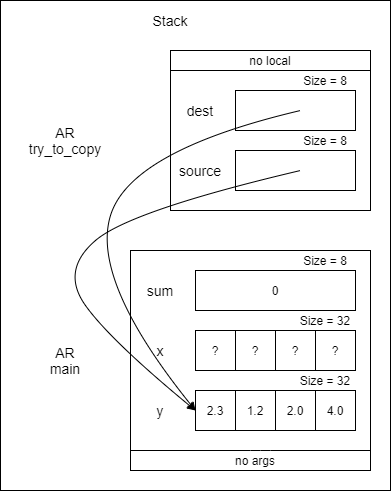

The diagram above was exported from draw.io. Its source (the exported page's mxGraphModel, read from the mxfile embedded in the PNG):
<mxGraphModel dx="1038" dy="607" grid="1" gridSize="10" guides="1" tooltips="1" connect="1" arrows="1" fold="1" page="1" pageScale="1" pageWidth="850" pageHeight="1100" math="0" shadow="0">
  <root>
    <mxCell id="0" />
    <mxCell id="1" parent="0" />
    <mxCell id="iGoI_lAYBzSONHr9pIAx-1" value="" style="rounded=0;whiteSpace=wrap;html=1;hachureGap=4;pointerEvents=0;" parent="1" vertex="1">
      <mxGeometry x="230" y="110" width="390" height="490" as="geometry" />
    </mxCell>
    <mxCell id="-J-WdFY4FVhUUzE6Xc3R-29" value="" style="rounded=0;whiteSpace=wrap;html=1;" parent="1" vertex="1">
      <mxGeometry x="400" y="160" width="200" height="160" as="geometry" />
    </mxCell>
    <mxCell id="yJ5DlT5XaR_W2ScQlry7-20" value="Stack" style="text;html=1;strokeColor=none;fillColor=none;align=center;verticalAlign=middle;whiteSpace=wrap;rounded=0;fontSize=14;" parent="1" vertex="1">
      <mxGeometry x="360" y="110" width="80" height="40" as="geometry" />
    </mxCell>
    <mxCell id="-J-WdFY4FVhUUzE6Xc3R-10" value="AR&lt;br style=&quot;font-size: 14px&quot;&gt;main" style="text;html=1;strokeColor=none;fillColor=none;align=center;verticalAlign=middle;whiteSpace=wrap;rounded=0;fontSize=14;" parent="1" vertex="1">
      <mxGeometry x="255" y="450" width="80" height="40" as="geometry" />
    </mxCell>
    <mxCell id="-J-WdFY4FVhUUzE6Xc3R-25" value="" style="group" parent="1" vertex="1" connectable="0">
      <mxGeometry x="360" y="360" width="240" height="220" as="geometry" />
    </mxCell>
    <mxCell id="-J-WdFY4FVhUUzE6Xc3R-4" value="" style="rounded=0;whiteSpace=wrap;html=1;" parent="-J-WdFY4FVhUUzE6Xc3R-25" vertex="1">
      <mxGeometry width="240" height="220" as="geometry" />
    </mxCell>
    <mxCell id="-J-WdFY4FVhUUzE6Xc3R-5" value="0" style="rounded=0;whiteSpace=wrap;html=1;" parent="-J-WdFY4FVhUUzE6Xc3R-25" vertex="1">
      <mxGeometry x="65" y="20" width="160" height="40" as="geometry" />
    </mxCell>
    <mxCell id="-J-WdFY4FVhUUzE6Xc3R-6" value="" style="endArrow=none;html=1;" parent="-J-WdFY4FVhUUzE6Xc3R-25" edge="1">
      <mxGeometry x="-155" width="50" height="50" as="geometry">
        <mxPoint y="200" as="sourcePoint" />
        <mxPoint x="240" y="200" as="targetPoint" />
        <Array as="points">
          <mxPoint x="130" y="200" />
        </Array>
      </mxGeometry>
    </mxCell>
    <mxCell id="-J-WdFY4FVhUUzE6Xc3R-7" value="sum" style="text;html=1;strokeColor=none;fillColor=none;align=center;verticalAlign=middle;whiteSpace=wrap;rounded=0;fontSize=14;" parent="-J-WdFY4FVhUUzE6Xc3R-25" vertex="1">
      <mxGeometry x="10" y="30" width="40" height="20" as="geometry" />
    </mxCell>
    <mxCell id="-J-WdFY4FVhUUzE6Xc3R-8" value="x" style="text;html=1;strokeColor=none;fillColor=none;align=center;verticalAlign=middle;whiteSpace=wrap;rounded=0;fontSize=14;" parent="-J-WdFY4FVhUUzE6Xc3R-25" vertex="1">
      <mxGeometry x="10" y="90" width="40" height="20" as="geometry" />
    </mxCell>
    <mxCell id="-J-WdFY4FVhUUzE6Xc3R-9" value="no args" style="text;html=1;strokeColor=none;fillColor=none;align=center;verticalAlign=middle;whiteSpace=wrap;rounded=0;" parent="-J-WdFY4FVhUUzE6Xc3R-25" vertex="1">
      <mxGeometry x="80" y="200" width="90" height="20" as="geometry" />
    </mxCell>
    <mxCell id="-J-WdFY4FVhUUzE6Xc3R-11" value="y" style="text;html=1;strokeColor=none;fillColor=none;align=center;verticalAlign=middle;whiteSpace=wrap;rounded=0;fontSize=14;" parent="-J-WdFY4FVhUUzE6Xc3R-25" vertex="1">
      <mxGeometry x="10" y="150" width="40" height="20" as="geometry" />
    </mxCell>
    <mxCell id="-J-WdFY4FVhUUzE6Xc3R-12" value="" style="group" parent="-J-WdFY4FVhUUzE6Xc3R-25" vertex="1" connectable="0">
      <mxGeometry x="65" y="80" width="160" height="40" as="geometry" />
    </mxCell>
    <mxCell id="-J-WdFY4FVhUUzE6Xc3R-13" value="?" style="whiteSpace=wrap;html=1;aspect=fixed;" parent="-J-WdFY4FVhUUzE6Xc3R-12" vertex="1">
      <mxGeometry width="40" height="40" as="geometry" />
    </mxCell>
    <mxCell id="-J-WdFY4FVhUUzE6Xc3R-14" value="?" style="whiteSpace=wrap;html=1;aspect=fixed;" parent="-J-WdFY4FVhUUzE6Xc3R-12" vertex="1">
      <mxGeometry x="40" width="40" height="40" as="geometry" />
    </mxCell>
    <mxCell id="-J-WdFY4FVhUUzE6Xc3R-15" value="?" style="whiteSpace=wrap;html=1;aspect=fixed;" parent="-J-WdFY4FVhUUzE6Xc3R-12" vertex="1">
      <mxGeometry x="80" width="40" height="40" as="geometry" />
    </mxCell>
    <mxCell id="-J-WdFY4FVhUUzE6Xc3R-16" value="?" style="whiteSpace=wrap;html=1;aspect=fixed;" parent="-J-WdFY4FVhUUzE6Xc3R-12" vertex="1">
      <mxGeometry x="120" width="40" height="40" as="geometry" />
    </mxCell>
    <mxCell id="-J-WdFY4FVhUUzE6Xc3R-17" value="" style="group" parent="-J-WdFY4FVhUUzE6Xc3R-25" vertex="1" connectable="0">
      <mxGeometry x="65" y="140" width="160" height="40" as="geometry" />
    </mxCell>
    <mxCell id="-J-WdFY4FVhUUzE6Xc3R-18" value="2.3" style="whiteSpace=wrap;html=1;aspect=fixed;" parent="-J-WdFY4FVhUUzE6Xc3R-17" vertex="1">
      <mxGeometry width="40" height="40" as="geometry" />
    </mxCell>
    <mxCell id="-J-WdFY4FVhUUzE6Xc3R-19" value="1.2" style="whiteSpace=wrap;html=1;aspect=fixed;" parent="-J-WdFY4FVhUUzE6Xc3R-17" vertex="1">
      <mxGeometry x="40" width="40" height="40" as="geometry" />
    </mxCell>
    <mxCell id="-J-WdFY4FVhUUzE6Xc3R-20" value="2.0" style="whiteSpace=wrap;html=1;aspect=fixed;" parent="-J-WdFY4FVhUUzE6Xc3R-17" vertex="1">
      <mxGeometry x="80" width="40" height="40" as="geometry" />
    </mxCell>
    <mxCell id="-J-WdFY4FVhUUzE6Xc3R-21" value="4.0" style="whiteSpace=wrap;html=1;aspect=fixed;" parent="-J-WdFY4FVhUUzE6Xc3R-17" vertex="1">
      <mxGeometry x="120" width="40" height="40" as="geometry" />
    </mxCell>
    <mxCell id="7y2528Uc5XXX2zr9H_km-3" value="Size = 8" style="text;html=1;strokeColor=none;fillColor=none;align=center;verticalAlign=middle;whiteSpace=wrap;rounded=0;hachureGap=4;pointerEvents=0;" vertex="1" parent="-J-WdFY4FVhUUzE6Xc3R-25">
      <mxGeometry x="165" width="60" height="20" as="geometry" />
    </mxCell>
    <mxCell id="7y2528Uc5XXX2zr9H_km-5" value="Size = 32" style="text;html=1;strokeColor=none;fillColor=none;align=center;verticalAlign=middle;whiteSpace=wrap;rounded=0;hachureGap=4;pointerEvents=0;" vertex="1" parent="-J-WdFY4FVhUUzE6Xc3R-25">
      <mxGeometry x="165" y="120" width="60" height="20" as="geometry" />
    </mxCell>
    <mxCell id="7y2528Uc5XXX2zr9H_km-4" value="Size = 32" style="text;html=1;strokeColor=none;fillColor=none;align=center;verticalAlign=middle;whiteSpace=wrap;rounded=0;hachureGap=4;pointerEvents=0;" vertex="1" parent="-J-WdFY4FVhUUzE6Xc3R-25">
      <mxGeometry x="165" y="60" width="60" height="20" as="geometry" />
    </mxCell>
    <mxCell id="yJ5DlT5XaR_W2ScQlry7-10" value="" style="endArrow=none;html=1;" parent="1" edge="1">
      <mxGeometry x="230" y="160" width="50" height="50" as="geometry">
        <mxPoint x="400" y="180" as="sourcePoint" />
        <mxPoint x="600" y="180" as="targetPoint" />
      </mxGeometry>
    </mxCell>
    <mxCell id="yJ5DlT5XaR_W2ScQlry7-15" value="AR&lt;br&gt;try_to_copy" style="text;html=1;strokeColor=none;fillColor=none;align=center;verticalAlign=middle;whiteSpace=wrap;rounded=0;fontSize=14;" parent="1" vertex="1">
      <mxGeometry x="230" y="230" width="130" height="40" as="geometry" />
    </mxCell>
    <mxCell id="yJ5DlT5XaR_W2ScQlry7-17" value="" style="rounded=0;whiteSpace=wrap;html=1;" parent="1" vertex="1">
      <mxGeometry x="465" y="260" width="120" height="40" as="geometry" />
    </mxCell>
    <mxCell id="yJ5DlT5XaR_W2ScQlry7-18" value="dest" style="text;html=1;strokeColor=none;fillColor=none;align=center;verticalAlign=middle;whiteSpace=wrap;rounded=0;fontSize=14;" parent="1" vertex="1">
      <mxGeometry x="410" y="210" width="40" height="20" as="geometry" />
    </mxCell>
    <mxCell id="yJ5DlT5XaR_W2ScQlry7-19" value="source" style="text;html=1;strokeColor=none;fillColor=none;align=center;verticalAlign=middle;whiteSpace=wrap;rounded=0;fontSize=14;" parent="1" vertex="1">
      <mxGeometry x="410" y="270" width="40" height="20" as="geometry" />
    </mxCell>
    <mxCell id="yJ5DlT5XaR_W2ScQlry7-27" value="no local" style="text;html=1;strokeColor=none;fillColor=none;align=center;verticalAlign=middle;whiteSpace=wrap;rounded=0;" parent="1" vertex="1">
      <mxGeometry x="455" y="160" width="90" height="20" as="geometry" />
    </mxCell>
    <mxCell id="-J-WdFY4FVhUUzE6Xc3R-30" value="" style="rounded=0;whiteSpace=wrap;html=1;" parent="1" vertex="1">
      <mxGeometry x="465" y="200" width="120" height="40" as="geometry" />
    </mxCell>
    <mxCell id="-J-WdFY4FVhUUzE6Xc3R-2" value="" style="curved=1;endArrow=classic;html=1;fontSize=14;entryX=0;entryY=0.5;entryDx=0;entryDy=0;" parent="1" target="-J-WdFY4FVhUUzE6Xc3R-18" edge="1">
      <mxGeometry width="50" height="50" relative="1" as="geometry">
        <mxPoint x="530" y="220" as="sourcePoint" />
        <mxPoint x="570" y="430" as="targetPoint" />
        <Array as="points">
          <mxPoint x="360" y="260" />
          <mxPoint x="320" y="390" />
        </Array>
      </mxGeometry>
    </mxCell>
    <mxCell id="-J-WdFY4FVhUUzE6Xc3R-31" value="" style="curved=1;endArrow=classic;html=1;fontSize=14;entryX=0;entryY=0.5;entryDx=0;entryDy=0;" parent="1" target="-J-WdFY4FVhUUzE6Xc3R-18" edge="1">
      <mxGeometry width="50" height="50" relative="1" as="geometry">
        <mxPoint x="530" y="280" as="sourcePoint" />
        <mxPoint x="425" y="580" as="targetPoint" />
        <Array as="points">
          <mxPoint x="360" y="320" />
          <mxPoint x="290" y="380" />
          <mxPoint x="340" y="450" />
        </Array>
      </mxGeometry>
    </mxCell>
    <mxCell id="7y2528Uc5XXX2zr9H_km-1" value="Size = 8" style="text;html=1;strokeColor=none;fillColor=none;align=center;verticalAlign=middle;whiteSpace=wrap;rounded=0;hachureGap=4;pointerEvents=0;" vertex="1" parent="1">
      <mxGeometry x="525" y="180" width="60" height="20" as="geometry" />
    </mxCell>
    <mxCell id="7y2528Uc5XXX2zr9H_km-2" value="Size = 8" style="text;html=1;strokeColor=none;fillColor=none;align=center;verticalAlign=middle;whiteSpace=wrap;rounded=0;hachureGap=4;pointerEvents=0;" vertex="1" parent="1">
      <mxGeometry x="525" y="240" width="60" height="20" as="geometry" />
    </mxCell>
  </root>
</mxGraphModel>